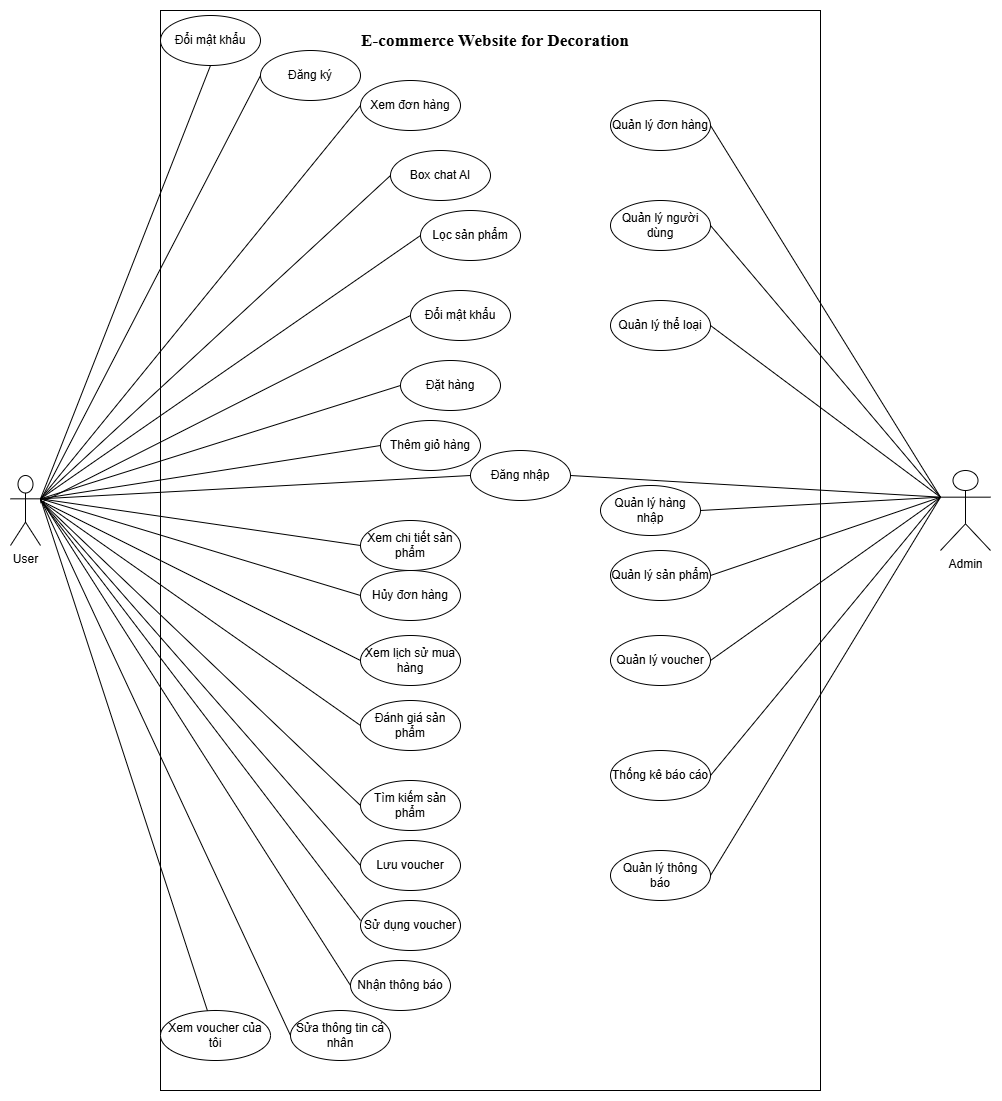

The diagram above was exported from draw.io. Its source (the exported page's mxGraphModel, read from the mxfile embedded in the PNG):
<mxGraphModel dx="1489" dy="1922" grid="1" gridSize="10" guides="1" tooltips="1" connect="1" arrows="1" fold="1" page="1" pageScale="1" pageWidth="827" pageHeight="1169" math="0" shadow="0">
  <root>
    <mxCell id="0" />
    <mxCell id="1" parent="0" />
    <mxCell id="NXunGdvZXBa9Dz9p-96M-2" parent="1" style="shape=umlActor;verticalLabelPosition=bottom;verticalAlign=top;html=1;outlineConnect=0;" value="User" vertex="1">
      <mxGeometry height="70" width="30" x="150" y="375" as="geometry" />
    </mxCell>
    <mxCell id="NXunGdvZXBa9Dz9p-96M-4" parent="1" style="rounded=0;whiteSpace=wrap;html=1;" value="" vertex="1">
      <mxGeometry height="1080" width="660" x="300" y="-90" as="geometry" />
    </mxCell>
    <mxCell id="NXunGdvZXBa9Dz9p-96M-5" parent="1" style="text;html=1;whiteSpace=wrap;strokeColor=none;fillColor=none;align=center;verticalAlign=middle;rounded=0;" value="&lt;p&gt;&lt;span lang=&quot;EN-US&quot; style=&quot;font-size: 13pt;&quot;&gt;&lt;font face=&quot;Times New Roman&quot; style=&quot;&quot;&gt;&lt;b&gt;E-commerce Website for Decoration&lt;/b&gt;&lt;/font&gt;&lt;/span&gt;&lt;/p&gt;" vertex="1">
      <mxGeometry height="60" width="290" x="490" y="-90" as="geometry" />
    </mxCell>
    <mxCell id="NXunGdvZXBa9Dz9p-96M-6" parent="1" style="ellipse;whiteSpace=wrap;html=1;" value="Đăng ký" vertex="1">
      <mxGeometry height="50" width="100" x="400" y="-50" as="geometry" />
    </mxCell>
    <mxCell id="NXunGdvZXBa9Dz9p-96M-7" parent="1" style="ellipse;whiteSpace=wrap;html=1;" value="Đăng nhập" vertex="1">
      <mxGeometry height="50" width="100" x="610" y="350" as="geometry" />
    </mxCell>
    <mxCell id="NXunGdvZXBa9Dz9p-96M-8" parent="1" style="ellipse;whiteSpace=wrap;html=1;" value="Đổi mật khẩu" vertex="1">
      <mxGeometry height="50" width="100" x="550" y="190" as="geometry" />
    </mxCell>
    <mxCell id="NXunGdvZXBa9Dz9p-96M-9" parent="1" style="ellipse;whiteSpace=wrap;html=1;" value="Tìm kiếm sản phẩm" vertex="1">
      <mxGeometry height="50" width="100" x="500" y="680" as="geometry" />
    </mxCell>
    <mxCell id="NXunGdvZXBa9Dz9p-96M-10" parent="1" style="ellipse;whiteSpace=wrap;html=1;" value="Xem chi tiết sản phẩm" vertex="1">
      <mxGeometry height="50" width="100" x="500" y="420" as="geometry" />
    </mxCell>
    <mxCell id="NXunGdvZXBa9Dz9p-96M-11" parent="1" style="ellipse;whiteSpace=wrap;html=1;" value="Lọc sản phẩm" vertex="1">
      <mxGeometry height="50" width="100" x="560" y="110" as="geometry" />
    </mxCell>
    <mxCell id="NXunGdvZXBa9Dz9p-96M-12" parent="1" style="ellipse;whiteSpace=wrap;html=1;" value="Thêm giỏ hàng" vertex="1">
      <mxGeometry height="50" width="100" x="520" y="320" as="geometry" />
    </mxCell>
    <mxCell id="NXunGdvZXBa9Dz9p-96M-13" parent="1" style="ellipse;whiteSpace=wrap;html=1;" value="Đặt hàng" vertex="1">
      <mxGeometry height="50" width="100" x="540" y="260" as="geometry" />
    </mxCell>
    <mxCell id="NXunGdvZXBa9Dz9p-96M-15" parent="1" style="ellipse;whiteSpace=wrap;html=1;" value="Sửa thông tin cá nhân" vertex="1">
      <mxGeometry height="50" width="100" x="430" y="910" as="geometry" />
    </mxCell>
    <mxCell id="NXunGdvZXBa9Dz9p-96M-16" parent="1" style="ellipse;whiteSpace=wrap;html=1;" value="Xem đơn hàng" vertex="1">
      <mxGeometry height="50" width="100" x="500" y="-20" as="geometry" />
    </mxCell>
    <mxCell id="NXunGdvZXBa9Dz9p-96M-17" parent="1" style="ellipse;whiteSpace=wrap;html=1;" value="Xem lịch sử mua hàng" vertex="1">
      <mxGeometry height="50" width="100" x="500" y="535" as="geometry" />
    </mxCell>
    <mxCell id="NXunGdvZXBa9Dz9p-96M-18" parent="1" style="ellipse;whiteSpace=wrap;html=1;" value="Hủy đơn hàng" vertex="1">
      <mxGeometry height="50" width="100" x="500" y="470" as="geometry" />
    </mxCell>
    <mxCell id="NXunGdvZXBa9Dz9p-96M-19" parent="1" style="ellipse;whiteSpace=wrap;html=1;" value="Đánh giá sản phẩm" vertex="1">
      <mxGeometry height="50" width="100" x="500" y="600" as="geometry" />
    </mxCell>
    <mxCell id="NXunGdvZXBa9Dz9p-96M-21" parent="1" style="shape=umlActor;verticalLabelPosition=bottom;verticalAlign=top;html=1;outlineConnect=0;" value="Admin" vertex="1">
      <mxGeometry height="80" width="50" x="1080" y="370" as="geometry" />
    </mxCell>
    <mxCell id="NXunGdvZXBa9Dz9p-96M-23" parent="1" style="ellipse;whiteSpace=wrap;html=1;" value="Lưu voucher" vertex="1">
      <mxGeometry height="50" width="100" x="500" y="740" as="geometry" />
    </mxCell>
    <mxCell id="NXunGdvZXBa9Dz9p-96M-24" parent="1" style="ellipse;whiteSpace=wrap;html=1;" value="Sử dụng voucher" vertex="1">
      <mxGeometry height="50" width="100" x="500" y="800" as="geometry" />
    </mxCell>
    <mxCell id="NXunGdvZXBa9Dz9p-96M-28" parent="1" style="ellipse;whiteSpace=wrap;html=1;" value="Quản lý đơn hàng" vertex="1">
      <mxGeometry height="50" width="100" x="750" as="geometry" />
    </mxCell>
    <mxCell id="NXunGdvZXBa9Dz9p-96M-29" parent="1" style="ellipse;whiteSpace=wrap;html=1;" value="Quản lý thể loại" vertex="1">
      <mxGeometry height="50" width="100" x="750" y="200" as="geometry" />
    </mxCell>
    <mxCell id="NXunGdvZXBa9Dz9p-96M-30" parent="1" style="ellipse;whiteSpace=wrap;html=1;" value="Quản lý sản phẩm" vertex="1">
      <mxGeometry height="50" width="100" x="750" y="450" as="geometry" />
    </mxCell>
    <mxCell id="NXunGdvZXBa9Dz9p-96M-31" parent="1" style="ellipse;whiteSpace=wrap;html=1;" value="Quản lý người dùng" vertex="1">
      <mxGeometry height="50" width="100" x="750" y="100" as="geometry" />
    </mxCell>
    <mxCell id="NXunGdvZXBa9Dz9p-96M-32" parent="1" style="ellipse;whiteSpace=wrap;html=1;" value="Quản lý hàng nhập" vertex="1">
      <mxGeometry height="50" width="100" x="740" y="385" as="geometry" />
    </mxCell>
    <mxCell id="NXunGdvZXBa9Dz9p-96M-33" parent="1" style="ellipse;whiteSpace=wrap;html=1;" value="Quản lý voucher" vertex="1">
      <mxGeometry height="50" width="100" x="750" y="535" as="geometry" />
    </mxCell>
    <mxCell id="NXunGdvZXBa9Dz9p-96M-34" parent="1" style="ellipse;whiteSpace=wrap;html=1;" value="Thống kê báo cáo" vertex="1">
      <mxGeometry height="50" width="100" x="750" y="650" as="geometry" />
    </mxCell>
    <mxCell id="NXunGdvZXBa9Dz9p-96M-35" parent="1" style="ellipse;whiteSpace=wrap;html=1;" value="Quản lý thông báo" vertex="1">
      <mxGeometry height="50" width="100" x="750" y="750" as="geometry" />
    </mxCell>
    <mxCell id="NXunGdvZXBa9Dz9p-96M-37" edge="1" parent="1" style="endArrow=none;html=1;rounded=0;entryX=0;entryY=0.5;entryDx=0;entryDy=0;" target="NXunGdvZXBa9Dz9p-96M-6" value="">
      <mxGeometry height="50" relative="1" width="50" as="geometry">
        <mxPoint x="180" y="400" as="sourcePoint" />
        <mxPoint x="840" y="290" as="targetPoint" />
      </mxGeometry>
    </mxCell>
    <mxCell id="NXunGdvZXBa9Dz9p-96M-38" parent="1" style="ellipse;whiteSpace=wrap;html=1;" value="Xem voucher của tôi" vertex="1">
      <mxGeometry height="50" width="110" x="300" y="910" as="geometry" />
    </mxCell>
    <mxCell id="NXunGdvZXBa9Dz9p-96M-39" edge="1" parent="1" source="NXunGdvZXBa9Dz9p-96M-2" style="endArrow=none;html=1;rounded=0;entryX=0;entryY=0.5;entryDx=0;entryDy=0;exitX=1;exitY=0.3333333333333333;exitDx=0;exitDy=0;exitPerimeter=0;" target="NXunGdvZXBa9Dz9p-96M-16" value="">
      <mxGeometry height="50" relative="1" width="50" as="geometry">
        <mxPoint x="370" y="531" as="sourcePoint" />
        <mxPoint x="607" y="140" as="targetPoint" />
      </mxGeometry>
    </mxCell>
    <mxCell id="NXunGdvZXBa9Dz9p-96M-40" edge="1" parent="1" source="NXunGdvZXBa9Dz9p-96M-2" style="endArrow=none;html=1;rounded=0;entryX=0;entryY=0.5;entryDx=0;entryDy=0;exitX=1;exitY=0.3333333333333333;exitDx=0;exitDy=0;exitPerimeter=0;" target="NXunGdvZXBa9Dz9p-96M-11" value="">
      <mxGeometry height="50" relative="1" width="50" as="geometry">
        <mxPoint x="480" y="591" as="sourcePoint" />
        <mxPoint x="827" y="220" as="targetPoint" />
      </mxGeometry>
    </mxCell>
    <mxCell id="NXunGdvZXBa9Dz9p-96M-41" edge="1" parent="1" source="NXunGdvZXBa9Dz9p-96M-2" style="endArrow=none;html=1;rounded=0;entryX=0;entryY=0.5;entryDx=0;entryDy=0;" target="NXunGdvZXBa9Dz9p-96M-8" value="">
      <mxGeometry height="50" relative="1" width="50" as="geometry">
        <mxPoint x="450" y="731" as="sourcePoint" />
        <mxPoint x="797" y="360" as="targetPoint" />
      </mxGeometry>
    </mxCell>
    <mxCell id="NXunGdvZXBa9Dz9p-96M-42" edge="1" parent="1" source="NXunGdvZXBa9Dz9p-96M-2" style="endArrow=none;html=1;rounded=0;entryX=0;entryY=0.5;entryDx=0;entryDy=0;exitX=1;exitY=0.3333333333333333;exitDx=0;exitDy=0;exitPerimeter=0;" target="NXunGdvZXBa9Dz9p-96M-13" value="">
      <mxGeometry height="50" relative="1" width="50" as="geometry">
        <mxPoint x="450" y="260" as="sourcePoint" />
        <mxPoint x="500" y="210" as="targetPoint" />
      </mxGeometry>
    </mxCell>
    <mxCell id="NXunGdvZXBa9Dz9p-96M-43" edge="1" parent="1" source="NXunGdvZXBa9Dz9p-96M-2" style="endArrow=none;html=1;rounded=0;exitX=1;exitY=0.3333333333333333;exitDx=0;exitDy=0;exitPerimeter=0;entryX=0;entryY=0.5;entryDx=0;entryDy=0;" target="NXunGdvZXBa9Dz9p-96M-12" value="">
      <mxGeometry height="50" relative="1" width="50" as="geometry">
        <mxPoint x="500" y="270" as="sourcePoint" />
        <mxPoint x="550" y="220" as="targetPoint" />
      </mxGeometry>
    </mxCell>
    <mxCell id="NXunGdvZXBa9Dz9p-96M-44" edge="1" parent="1" source="NXunGdvZXBa9Dz9p-96M-2" style="endArrow=none;html=1;rounded=0;entryX=0;entryY=0.5;entryDx=0;entryDy=0;exitX=1;exitY=0.3333333333333333;exitDx=0;exitDy=0;exitPerimeter=0;" target="NXunGdvZXBa9Dz9p-96M-7" value="">
      <mxGeometry height="50" relative="1" width="50" as="geometry">
        <mxPoint x="400" y="540" as="sourcePoint" />
        <mxPoint x="450" y="490" as="targetPoint" />
      </mxGeometry>
    </mxCell>
    <mxCell id="NXunGdvZXBa9Dz9p-96M-45" edge="1" parent="1" source="NXunGdvZXBa9Dz9p-96M-2" style="endArrow=none;html=1;rounded=0;entryX=0;entryY=0.5;entryDx=0;entryDy=0;exitX=1;exitY=0.3333333333333333;exitDx=0;exitDy=0;exitPerimeter=0;" target="NXunGdvZXBa9Dz9p-96M-10" value="">
      <mxGeometry height="50" relative="1" width="50" as="geometry">
        <mxPoint x="400" y="690" as="sourcePoint" />
        <mxPoint x="450" y="640" as="targetPoint" />
      </mxGeometry>
    </mxCell>
    <mxCell id="NXunGdvZXBa9Dz9p-96M-46" edge="1" parent="1" source="NXunGdvZXBa9Dz9p-96M-2" style="endArrow=none;html=1;rounded=0;entryX=0;entryY=0.5;entryDx=0;entryDy=0;exitX=1;exitY=0.3333333333333333;exitDx=0;exitDy=0;exitPerimeter=0;" target="NXunGdvZXBa9Dz9p-96M-18" value="">
      <mxGeometry height="50" relative="1" width="50" as="geometry">
        <mxPoint x="420" y="660" as="sourcePoint" />
        <mxPoint x="470" y="610" as="targetPoint" />
      </mxGeometry>
    </mxCell>
    <mxCell id="NXunGdvZXBa9Dz9p-96M-47" edge="1" parent="1" style="endArrow=none;html=1;rounded=0;entryX=0;entryY=0.5;entryDx=0;entryDy=0;" target="NXunGdvZXBa9Dz9p-96M-17" value="">
      <mxGeometry height="50" relative="1" width="50" as="geometry">
        <mxPoint x="180" y="400" as="sourcePoint" />
        <mxPoint x="430" y="570" as="targetPoint" />
      </mxGeometry>
    </mxCell>
    <mxCell id="NXunGdvZXBa9Dz9p-96M-48" edge="1" parent="1" style="endArrow=none;html=1;rounded=0;entryX=0;entryY=0.5;entryDx=0;entryDy=0;" target="NXunGdvZXBa9Dz9p-96M-19" value="">
      <mxGeometry height="50" relative="1" width="50" as="geometry">
        <mxPoint x="180" y="400" as="sourcePoint" />
        <mxPoint x="450" y="690" as="targetPoint" />
      </mxGeometry>
    </mxCell>
    <mxCell id="NXunGdvZXBa9Dz9p-96M-49" edge="1" parent="1" style="endArrow=none;html=1;rounded=0;entryX=0;entryY=0.5;entryDx=0;entryDy=0;" target="NXunGdvZXBa9Dz9p-96M-9" value="">
      <mxGeometry height="50" relative="1" width="50" as="geometry">
        <mxPoint x="180" y="400" as="sourcePoint" />
        <mxPoint x="440" y="680" as="targetPoint" />
      </mxGeometry>
    </mxCell>
    <mxCell id="NXunGdvZXBa9Dz9p-96M-50" edge="1" parent="1" style="endArrow=none;html=1;rounded=0;entryX=0;entryY=0.5;entryDx=0;entryDy=0;" target="NXunGdvZXBa9Dz9p-96M-23" value="">
      <mxGeometry height="50" relative="1" width="50" as="geometry">
        <mxPoint x="180" y="400" as="sourcePoint" />
        <mxPoint x="490" y="720" as="targetPoint" />
      </mxGeometry>
    </mxCell>
    <mxCell id="NXunGdvZXBa9Dz9p-96M-51" edge="1" parent="1" style="endArrow=none;html=1;rounded=0;" value="">
      <mxGeometry height="50" relative="1" width="50" as="geometry">
        <mxPoint x="180" y="400" as="sourcePoint" />
        <mxPoint x="500" y="820" as="targetPoint" />
      </mxGeometry>
    </mxCell>
    <mxCell id="NXunGdvZXBa9Dz9p-96M-52" edge="1" parent="1" source="NXunGdvZXBa9Dz9p-96M-15" style="endArrow=none;html=1;rounded=0;exitX=0;exitY=0.5;exitDx=0;exitDy=0;entryX=1;entryY=0.3333333333333333;entryDx=0;entryDy=0;entryPerimeter=0;" target="NXunGdvZXBa9Dz9p-96M-2" value="">
      <mxGeometry height="50" relative="1" width="50" as="geometry">
        <mxPoint x="470" y="880" as="sourcePoint" />
        <mxPoint x="520" y="830" as="targetPoint" />
      </mxGeometry>
    </mxCell>
    <mxCell id="NXunGdvZXBa9Dz9p-96M-53" edge="1" parent="1" source="NXunGdvZXBa9Dz9p-96M-38" style="endArrow=none;html=1;rounded=0;entryX=1;entryY=0.3333333333333333;entryDx=0;entryDy=0;entryPerimeter=0;" target="NXunGdvZXBa9Dz9p-96M-2" value="">
      <mxGeometry height="50" relative="1" width="50" as="geometry">
        <mxPoint x="350" y="800" as="sourcePoint" />
        <mxPoint x="400" y="750" as="targetPoint" />
      </mxGeometry>
    </mxCell>
    <mxCell id="NXunGdvZXBa9Dz9p-96M-55" edge="1" parent="1" source="NXunGdvZXBa9Dz9p-96M-21" style="endArrow=none;html=1;rounded=0;entryX=1;entryY=0.5;entryDx=0;entryDy=0;exitX=0;exitY=0.3333333333333333;exitDx=0;exitDy=0;exitPerimeter=0;" target="NXunGdvZXBa9Dz9p-96M-28" value="">
      <mxGeometry height="50" relative="1" width="50" as="geometry">
        <mxPoint x="840" y="370" as="sourcePoint" />
        <mxPoint x="890" y="320" as="targetPoint" />
      </mxGeometry>
    </mxCell>
    <mxCell id="NXunGdvZXBa9Dz9p-96M-56" edge="1" parent="1" source="NXunGdvZXBa9Dz9p-96M-31" style="endArrow=none;html=1;rounded=0;exitX=1;exitY=0.5;exitDx=0;exitDy=0;entryX=0;entryY=0.3333333333333333;entryDx=0;entryDy=0;entryPerimeter=0;" target="NXunGdvZXBa9Dz9p-96M-21" value="">
      <mxGeometry height="50" relative="1" width="50" as="geometry">
        <mxPoint x="1080" y="210" as="sourcePoint" />
        <mxPoint x="1130" y="160" as="targetPoint" />
      </mxGeometry>
    </mxCell>
    <mxCell id="NXunGdvZXBa9Dz9p-96M-57" edge="1" parent="1" source="NXunGdvZXBa9Dz9p-96M-21" style="endArrow=none;html=1;rounded=0;entryX=1;entryY=0.5;entryDx=0;entryDy=0;exitX=0;exitY=0.3333333333333333;exitDx=0;exitDy=0;exitPerimeter=0;" target="NXunGdvZXBa9Dz9p-96M-29" value="">
      <mxGeometry height="50" relative="1" width="50" as="geometry">
        <mxPoint x="1040" y="290" as="sourcePoint" />
        <mxPoint x="1090" y="240" as="targetPoint" />
      </mxGeometry>
    </mxCell>
    <mxCell id="NXunGdvZXBa9Dz9p-96M-58" edge="1" parent="1" source="NXunGdvZXBa9Dz9p-96M-21" style="endArrow=none;html=1;rounded=0;entryX=1;entryY=0.5;entryDx=0;entryDy=0;exitX=0;exitY=0.3333333333333333;exitDx=0;exitDy=0;exitPerimeter=0;" target="NXunGdvZXBa9Dz9p-96M-32" value="">
      <mxGeometry height="50" relative="1" width="50" as="geometry">
        <mxPoint x="990" y="500" as="sourcePoint" />
        <mxPoint x="1040" y="450" as="targetPoint" />
      </mxGeometry>
    </mxCell>
    <mxCell id="NXunGdvZXBa9Dz9p-96M-59" edge="1" parent="1" source="NXunGdvZXBa9Dz9p-96M-21" style="endArrow=none;html=1;rounded=0;entryX=1;entryY=0.5;entryDx=0;entryDy=0;exitX=0;exitY=0.3333333333333333;exitDx=0;exitDy=0;exitPerimeter=0;" target="NXunGdvZXBa9Dz9p-96M-30" value="">
      <mxGeometry height="50" relative="1" width="50" as="geometry">
        <mxPoint x="1030" y="900" as="sourcePoint" />
        <mxPoint x="1080" y="850" as="targetPoint" />
      </mxGeometry>
    </mxCell>
    <mxCell id="NXunGdvZXBa9Dz9p-96M-60" edge="1" parent="1" source="NXunGdvZXBa9Dz9p-96M-33" style="endArrow=none;html=1;rounded=0;exitX=1;exitY=0.5;exitDx=0;exitDy=0;entryX=0;entryY=0.3333333333333333;entryDx=0;entryDy=0;entryPerimeter=0;" target="NXunGdvZXBa9Dz9p-96M-21" value="">
      <mxGeometry height="50" relative="1" width="50" as="geometry">
        <mxPoint x="1080" y="570" as="sourcePoint" />
        <mxPoint x="1080" y="400" as="targetPoint" />
      </mxGeometry>
    </mxCell>
    <mxCell id="NXunGdvZXBa9Dz9p-96M-61" edge="1" parent="1" source="NXunGdvZXBa9Dz9p-96M-34" style="endArrow=none;html=1;rounded=0;exitX=1;exitY=0.5;exitDx=0;exitDy=0;entryX=0;entryY=0.3333333333333333;entryDx=0;entryDy=0;entryPerimeter=0;" target="NXunGdvZXBa9Dz9p-96M-21" value="">
      <mxGeometry height="50" relative="1" width="50" as="geometry">
        <mxPoint x="1090" y="590" as="sourcePoint" />
        <mxPoint x="1140" y="540" as="targetPoint" />
      </mxGeometry>
    </mxCell>
    <mxCell id="NXunGdvZXBa9Dz9p-96M-62" edge="1" parent="1" source="NXunGdvZXBa9Dz9p-96M-35" style="endArrow=none;html=1;rounded=0;exitX=1;exitY=0.5;exitDx=0;exitDy=0;entryX=0;entryY=0.3333333333333333;entryDx=0;entryDy=0;entryPerimeter=0;" target="NXunGdvZXBa9Dz9p-96M-21" value="">
      <mxGeometry height="50" relative="1" width="50" as="geometry">
        <mxPoint x="1090" y="750" as="sourcePoint" />
        <mxPoint x="1140" y="700" as="targetPoint" />
      </mxGeometry>
    </mxCell>
    <mxCell id="NXunGdvZXBa9Dz9p-96M-63" edge="1" parent="1" source="NXunGdvZXBa9Dz9p-96M-7" style="endArrow=none;html=1;rounded=0;exitX=1;exitY=0.5;exitDx=0;exitDy=0;entryX=0;entryY=0.3333333333333333;entryDx=0;entryDy=0;entryPerimeter=0;" target="NXunGdvZXBa9Dz9p-96M-21" value="">
      <mxGeometry height="50" relative="1" width="50" as="geometry">
        <mxPoint x="880" y="390" as="sourcePoint" />
        <mxPoint x="930" y="340" as="targetPoint" />
      </mxGeometry>
    </mxCell>
    <mxCell id="wl1V3jchEV2CqS69wRRx-2" parent="1" style="ellipse;whiteSpace=wrap;html=1;" value="Đổi mật khẩu" vertex="1">
      <mxGeometry height="50" width="100" x="300" y="-85" as="geometry" />
    </mxCell>
    <mxCell id="wl1V3jchEV2CqS69wRRx-3" parent="1" style="ellipse;whiteSpace=wrap;html=1;" value="Box chat AI" vertex="1">
      <mxGeometry height="50" width="100" x="530" y="50" as="geometry" />
    </mxCell>
    <mxCell id="wl1V3jchEV2CqS69wRRx-4" parent="1" style="ellipse;whiteSpace=wrap;html=1;" value="Nhận thông báo" vertex="1">
      <mxGeometry height="50" width="100" x="490" y="860" as="geometry" />
    </mxCell>
    <mxCell id="wl1V3jchEV2CqS69wRRx-5" edge="1" parent="1" source="NXunGdvZXBa9Dz9p-96M-2" style="endArrow=none;html=1;rounded=0;entryX=0;entryY=0.5;entryDx=0;entryDy=0;exitX=1;exitY=0.3333333333333333;exitDx=0;exitDy=0;exitPerimeter=0;" target="wl1V3jchEV2CqS69wRRx-4" value="">
      <mxGeometry height="50" relative="1" width="50" as="geometry">
        <mxPoint x="470" y="720" as="sourcePoint" />
        <mxPoint x="520" y="670" as="targetPoint" />
      </mxGeometry>
    </mxCell>
    <mxCell id="wl1V3jchEV2CqS69wRRx-6" edge="1" parent="1" source="NXunGdvZXBa9Dz9p-96M-11" style="edgeStyle=orthogonalEdgeStyle;rounded=0;orthogonalLoop=1;jettySize=auto;html=1;exitX=0.5;exitY=1;exitDx=0;exitDy=0;" target="NXunGdvZXBa9Dz9p-96M-11">
      <mxGeometry relative="1" as="geometry" />
    </mxCell>
    <mxCell id="wl1V3jchEV2CqS69wRRx-7" edge="1" parent="1" source="NXunGdvZXBa9Dz9p-96M-2" style="endArrow=none;html=1;rounded=0;entryX=0;entryY=0.5;entryDx=0;entryDy=0;exitX=1;exitY=0.3333333333333333;exitDx=0;exitDy=0;exitPerimeter=0;" target="wl1V3jchEV2CqS69wRRx-3" value="">
      <mxGeometry height="50" relative="1" width="50" as="geometry">
        <mxPoint x="470" y="290" as="sourcePoint" />
        <mxPoint x="520" y="240" as="targetPoint" />
      </mxGeometry>
    </mxCell>
    <mxCell id="wl1V3jchEV2CqS69wRRx-8" edge="1" parent="1" source="NXunGdvZXBa9Dz9p-96M-2" style="endArrow=none;html=1;rounded=0;entryX=0.5;entryY=1;entryDx=0;entryDy=0;exitX=1;exitY=0.3333333333333333;exitDx=0;exitDy=0;exitPerimeter=0;" target="wl1V3jchEV2CqS69wRRx-2" value="">
      <mxGeometry height="50" relative="1" width="50" as="geometry">
        <mxPoint x="470" y="290" as="sourcePoint" />
        <mxPoint x="520" y="240" as="targetPoint" />
      </mxGeometry>
    </mxCell>
  </root>
</mxGraphModel>